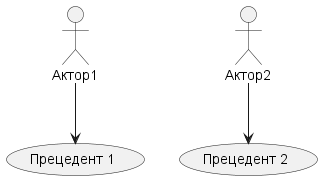

The diagram above was rendered by PlantUML. Its source (embedded in the PNG):
@startuml
'default
top to bottom direction
Актор1--> (Прецедент 1)
Актор2--> (Прецедент 2)
@enduml